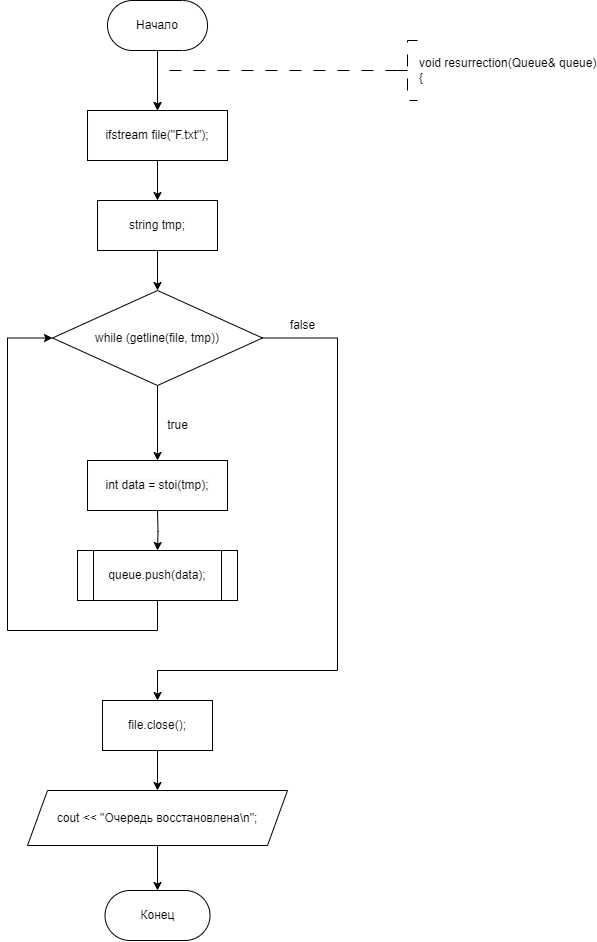

The diagram above was exported from draw.io. Its source (the exported page's mxGraphModel, read from the mxfile embedded in the PNG):
<mxGraphModel dx="841" dy="558" grid="1" gridSize="10" guides="1" tooltips="1" connect="1" arrows="1" fold="1" page="1" pageScale="1" pageWidth="827" pageHeight="1169" math="0" shadow="0">
  <root>
    <mxCell id="WIyWlLk6GJQsqaUBKTNV-0" />
    <mxCell id="WIyWlLk6GJQsqaUBKTNV-1" parent="WIyWlLk6GJQsqaUBKTNV-0" />
    <mxCell id="dYgHVHrbeeza2v35h9Vv-0" style="edgeStyle=orthogonalEdgeStyle;rounded=0;orthogonalLoop=1;jettySize=auto;html=1;exitX=0.5;exitY=1;exitDx=0;exitDy=0;entryX=0.5;entryY=0;entryDx=0;entryDy=0;" edge="1" parent="WIyWlLk6GJQsqaUBKTNV-1" source="dYgHVHrbeeza2v35h9Vv-1">
      <mxGeometry relative="1" as="geometry">
        <mxPoint x="360.01" y="310" as="targetPoint" />
      </mxGeometry>
    </mxCell>
    <mxCell id="dYgHVHrbeeza2v35h9Vv-1" value="Начало" style="rounded=1;whiteSpace=wrap;html=1;arcSize=50;" vertex="1" parent="WIyWlLk6GJQsqaUBKTNV-1">
      <mxGeometry x="310.01" y="200" width="100" height="50" as="geometry" />
    </mxCell>
    <mxCell id="dYgHVHrbeeza2v35h9Vv-2" value="" style="edgeStyle=orthogonalEdgeStyle;rounded=0;orthogonalLoop=1;jettySize=auto;html=1;strokeWidth=1;dashed=1;dashPattern=12 12;exitX=0;exitY=0.5;exitDx=0;exitDy=0;exitPerimeter=0;entryX=0.5;entryY=0;entryDx=0;entryDy=0;" edge="1" parent="WIyWlLk6GJQsqaUBKTNV-1" source="dYgHVHrbeeza2v35h9Vv-3">
      <mxGeometry relative="1" as="geometry">
        <Array as="points">
          <mxPoint x="360" y="270" />
        </Array>
        <mxPoint x="360" y="310" as="targetPoint" />
        <mxPoint x="550" y="270" as="sourcePoint" />
      </mxGeometry>
    </mxCell>
    <mxCell id="dYgHVHrbeeza2v35h9Vv-3" value="&lt;div&gt;void resurrection(Queue&amp;amp; queue)&lt;/div&gt;&lt;div&gt;{&lt;/div&gt;" style="strokeWidth=1;html=1;shape=mxgraph.flowchart.annotation_2;align=left;labelPosition=right;pointerEvents=1;dashed=1;dashPattern=12 12;" vertex="1" parent="WIyWlLk6GJQsqaUBKTNV-1">
      <mxGeometry x="600" y="240" width="20" height="60" as="geometry" />
    </mxCell>
    <mxCell id="dYgHVHrbeeza2v35h9Vv-128" value="Конец" style="rounded=1;whiteSpace=wrap;html=1;arcSize=50;" vertex="1" parent="WIyWlLk6GJQsqaUBKTNV-1">
      <mxGeometry x="307.51" y="1090" width="105" height="50" as="geometry" />
    </mxCell>
    <mxCell id="dYgHVHrbeeza2v35h9Vv-241" value="" style="edgeStyle=orthogonalEdgeStyle;rounded=0;orthogonalLoop=1;jettySize=auto;html=1;" edge="1" parent="WIyWlLk6GJQsqaUBKTNV-1" source="dYgHVHrbeeza2v35h9Vv-239" target="dYgHVHrbeeza2v35h9Vv-240">
      <mxGeometry relative="1" as="geometry" />
    </mxCell>
    <mxCell id="dYgHVHrbeeza2v35h9Vv-239" value="ifstream file(&quot;F.txt&quot;);" style="whiteSpace=wrap;html=1;" vertex="1" parent="WIyWlLk6GJQsqaUBKTNV-1">
      <mxGeometry x="290.01" y="310" width="140" height="50" as="geometry" />
    </mxCell>
    <mxCell id="dYgHVHrbeeza2v35h9Vv-243" value="" style="edgeStyle=orthogonalEdgeStyle;rounded=0;orthogonalLoop=1;jettySize=auto;html=1;" edge="1" parent="WIyWlLk6GJQsqaUBKTNV-1" source="dYgHVHrbeeza2v35h9Vv-240" target="dYgHVHrbeeza2v35h9Vv-242">
      <mxGeometry relative="1" as="geometry" />
    </mxCell>
    <mxCell id="dYgHVHrbeeza2v35h9Vv-240" value="string tmp;" style="whiteSpace=wrap;html=1;" vertex="1" parent="WIyWlLk6GJQsqaUBKTNV-1">
      <mxGeometry x="300.02" y="400" width="119.98" height="50" as="geometry" />
    </mxCell>
    <mxCell id="dYgHVHrbeeza2v35h9Vv-245" value="" style="edgeStyle=orthogonalEdgeStyle;rounded=0;orthogonalLoop=1;jettySize=auto;html=1;" edge="1" parent="WIyWlLk6GJQsqaUBKTNV-1" source="dYgHVHrbeeza2v35h9Vv-242">
      <mxGeometry relative="1" as="geometry">
        <mxPoint x="360.0149999999999" y="660" as="targetPoint" />
      </mxGeometry>
    </mxCell>
    <mxCell id="dYgHVHrbeeza2v35h9Vv-251" style="edgeStyle=orthogonalEdgeStyle;rounded=0;orthogonalLoop=1;jettySize=auto;html=1;exitX=1;exitY=0.5;exitDx=0;exitDy=0;entryX=0.5;entryY=0;entryDx=0;entryDy=0;" edge="1" parent="WIyWlLk6GJQsqaUBKTNV-1" source="dYgHVHrbeeza2v35h9Vv-242" target="dYgHVHrbeeza2v35h9Vv-250">
      <mxGeometry relative="1" as="geometry">
        <Array as="points">
          <mxPoint x="540" y="538" />
          <mxPoint x="540" y="870" />
          <mxPoint x="360" y="870" />
        </Array>
      </mxGeometry>
    </mxCell>
    <mxCell id="dYgHVHrbeeza2v35h9Vv-242" value="while (getline(file, tmp))" style="rhombus;whiteSpace=wrap;html=1;" vertex="1" parent="WIyWlLk6GJQsqaUBKTNV-1">
      <mxGeometry x="255.01999999999998" y="490" width="209.99" height="95" as="geometry" />
    </mxCell>
    <mxCell id="dYgHVHrbeeza2v35h9Vv-247" value="" style="edgeStyle=orthogonalEdgeStyle;rounded=0;orthogonalLoop=1;jettySize=auto;html=1;" edge="1" parent="WIyWlLk6GJQsqaUBKTNV-1" target="dYgHVHrbeeza2v35h9Vv-246">
      <mxGeometry relative="1" as="geometry">
        <mxPoint x="360.01" y="710" as="sourcePoint" />
      </mxGeometry>
    </mxCell>
    <mxCell id="dYgHVHrbeeza2v35h9Vv-249" style="edgeStyle=orthogonalEdgeStyle;rounded=0;orthogonalLoop=1;jettySize=auto;html=1;exitX=0.5;exitY=1;exitDx=0;exitDy=0;entryX=0;entryY=0.5;entryDx=0;entryDy=0;" edge="1" parent="WIyWlLk6GJQsqaUBKTNV-1" source="dYgHVHrbeeza2v35h9Vv-246" target="dYgHVHrbeeza2v35h9Vv-242">
      <mxGeometry relative="1" as="geometry">
        <Array as="points">
          <mxPoint x="360" y="830" />
          <mxPoint x="210" y="830" />
          <mxPoint x="210" y="538" />
        </Array>
      </mxGeometry>
    </mxCell>
    <mxCell id="dYgHVHrbeeza2v35h9Vv-246" value="queue.push(data);" style="shape=process;whiteSpace=wrap;html=1;backgroundOutline=1;" vertex="1" parent="WIyWlLk6GJQsqaUBKTNV-1">
      <mxGeometry x="280.01" y="750" width="160" height="50" as="geometry" />
    </mxCell>
    <mxCell id="dYgHVHrbeeza2v35h9Vv-248" value="&lt;span style=&quot;color: rgb(0, 0, 0); font-family: Helvetica; font-size: 12px; font-style: normal; font-variant-ligatures: normal; font-variant-caps: normal; font-weight: 400; letter-spacing: normal; orphans: 2; text-align: center; text-indent: 0px; text-transform: none; widows: 2; word-spacing: 0px; -webkit-text-stroke-width: 0px; white-space: normal; background-color: rgb(251, 251, 251); text-decoration-thickness: initial; text-decoration-style: initial; text-decoration-color: initial; display: inline !important; float: none;&quot;&gt;int data = stoi(tmp);&lt;/span&gt;" style="rounded=1;whiteSpace=wrap;html=1;arcSize=0;" vertex="1" parent="WIyWlLk6GJQsqaUBKTNV-1">
      <mxGeometry x="290.01" y="660" width="140" height="50" as="geometry" />
    </mxCell>
    <mxCell id="dYgHVHrbeeza2v35h9Vv-255" value="" style="edgeStyle=orthogonalEdgeStyle;rounded=0;orthogonalLoop=1;jettySize=auto;html=1;" edge="1" parent="WIyWlLk6GJQsqaUBKTNV-1" source="dYgHVHrbeeza2v35h9Vv-250" target="dYgHVHrbeeza2v35h9Vv-254">
      <mxGeometry relative="1" as="geometry" />
    </mxCell>
    <mxCell id="dYgHVHrbeeza2v35h9Vv-250" value="file.close();" style="whiteSpace=wrap;html=1;" vertex="1" parent="WIyWlLk6GJQsqaUBKTNV-1">
      <mxGeometry x="305.02" y="900" width="109.99" height="50" as="geometry" />
    </mxCell>
    <mxCell id="dYgHVHrbeeza2v35h9Vv-252" value="true" style="text;html=1;align=center;verticalAlign=middle;resizable=0;points=[];autosize=1;strokeColor=none;fillColor=none;" vertex="1" parent="WIyWlLk6GJQsqaUBKTNV-1">
      <mxGeometry x="360" y="610" width="40" height="30" as="geometry" />
    </mxCell>
    <mxCell id="dYgHVHrbeeza2v35h9Vv-253" value="false" style="text;html=1;align=center;verticalAlign=middle;resizable=0;points=[];autosize=1;strokeColor=none;fillColor=none;" vertex="1" parent="WIyWlLk6GJQsqaUBKTNV-1">
      <mxGeometry x="480" y="510" width="50" height="30" as="geometry" />
    </mxCell>
    <mxCell id="dYgHVHrbeeza2v35h9Vv-256" value="" style="edgeStyle=orthogonalEdgeStyle;rounded=0;orthogonalLoop=1;jettySize=auto;html=1;" edge="1" parent="WIyWlLk6GJQsqaUBKTNV-1" source="dYgHVHrbeeza2v35h9Vv-254" target="dYgHVHrbeeza2v35h9Vv-128">
      <mxGeometry relative="1" as="geometry" />
    </mxCell>
    <mxCell id="dYgHVHrbeeza2v35h9Vv-254" value="cout &lt;&lt; &quot;Очередь восстановлена\n&quot;;" style="shape=parallelogram;perimeter=parallelogramPerimeter;whiteSpace=wrap;html=1;fixedSize=1;" vertex="1" parent="WIyWlLk6GJQsqaUBKTNV-1">
      <mxGeometry x="230.01999999999998" y="990" width="259.99" height="55" as="geometry" />
    </mxCell>
  </root>
</mxGraphModel>